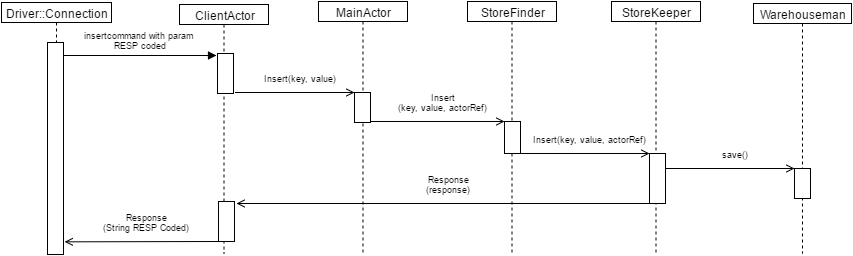

The diagram above was exported from draw.io. Its source (the exported page's mxGraphModel, read from the mxfile embedded in the PNG):
<mxGraphModel dx="7216" dy="9009" grid="1" gridSize="10" guides="1" tooltips="1" connect="1" arrows="1" fold="1" page="1" pageScale="1" pageWidth="826" pageHeight="1169" background="#ffffff" math="0" shadow="0">
  <root>
    <mxCell id="0" />
    <mxCell id="1" parent="0" />
    <mxCell id="2" value="StoreKeeper" style="shape=umlLifeline;perimeter=lifelinePerimeter;whiteSpace=wrap;html=1;container=1;collapsible=0;recursiveResize=0;outlineConnect=0;size=20;" vertex="1" parent="1">
      <mxGeometry x="-3894" y="-2922" width="89" height="252" as="geometry" />
    </mxCell>
    <mxCell id="3" value="StoreFinder" style="shape=umlLifeline;perimeter=lifelinePerimeter;whiteSpace=wrap;html=1;container=1;collapsible=0;recursiveResize=0;outlineConnect=0;size=20;" vertex="1" parent="1">
      <mxGeometry x="-4038" y="-2922" width="89" height="252" as="geometry" />
    </mxCell>
    <mxCell id="4" value="MainActor" style="shape=umlLifeline;perimeter=lifelinePerimeter;whiteSpace=wrap;html=1;container=1;collapsible=0;recursiveResize=0;outlineConnect=0;size=20;" vertex="1" parent="1">
      <mxGeometry x="-4187" y="-2922" width="89" height="252" as="geometry" />
    </mxCell>
    <mxCell id="5" value="ClientActor" style="shape=umlLifeline;perimeter=lifelinePerimeter;whiteSpace=wrap;html=1;container=1;collapsible=0;recursiveResize=0;outlineConnect=0;size=20;" vertex="1" parent="1">
      <mxGeometry x="-4326" y="-2919" width="89" height="249" as="geometry" />
    </mxCell>
    <mxCell id="6" value="Warehouseman" style="shape=umlLifeline;perimeter=lifelinePerimeter;whiteSpace=wrap;html=1;container=1;collapsible=0;recursiveResize=0;outlineConnect=0;size=20;" vertex="1" parent="1">
      <mxGeometry x="-3752" y="-2920" width="98" height="250" as="geometry" />
    </mxCell>
    <mxCell id="7" value="" style="html=1;points=[];perimeter=orthogonalPerimeter;" vertex="1" parent="1">
      <mxGeometry x="-3711" y="-2755" width="16" height="30" as="geometry" />
    </mxCell>
    <mxCell id="8" value="&lt;span&gt;insertcommand with param&amp;nbsp;&lt;/span&gt;&lt;div&gt;RESP coded&lt;/div&gt;" style="html=1;verticalAlign=bottom;endArrow=block;entryX=0;entryY=0;fontSize=9;" edge="1" parent="1">
      <mxGeometry x="-4" y="1007" as="geometry">
        <mxPoint x="-4442" y="-2868" as="sourcePoint" />
        <Array as="points" />
        <mxPoint y="-5" as="offset" />
        <mxPoint x="-4289" y="-2868" as="targetPoint" />
      </mxGeometry>
    </mxCell>
    <mxCell id="9" value="" style="html=1;points=[];perimeter=orthogonalPerimeter;" vertex="1" parent="1">
      <mxGeometry x="-4458" y="-2881" width="16" height="212" as="geometry" />
    </mxCell>
    <mxCell id="10" value="" style="html=1;points=[];perimeter=orthogonalPerimeter;" vertex="1" parent="1">
      <mxGeometry x="-4288" y="-2870" width="16" height="40" as="geometry" />
    </mxCell>
    <mxCell id="11" value="Driver::Connection" style="shape=umlLifeline;perimeter=lifelinePerimeter;whiteSpace=wrap;html=1;container=1;collapsible=0;recursiveResize=0;outlineConnect=0;size=20;" vertex="1" parent="1">
      <mxGeometry x="-4504" y="-2921" width="110" height="40" as="geometry" />
    </mxCell>
    <mxCell id="12" value="" style="html=1;points=[];perimeter=orthogonalPerimeter;" vertex="1" parent="1">
      <mxGeometry x="-4151" y="-2831" width="16" height="30" as="geometry" />
    </mxCell>
    <mxCell id="13" value="Insert(key, value)" style="html=1;verticalAlign=bottom;endArrow=open;entryX=0;entryY=0.029;entryPerimeter=0;fontSize=9;endFill=0;" edge="1" parent="1">
      <mxGeometry x="-145" y="1010" as="geometry">
        <mxPoint x="-4270" y="-2831" as="sourcePoint" />
        <Array as="points" />
        <mxPoint x="5" y="-9" as="offset" />
        <mxPoint x="-4151" y="-2831" as="targetPoint" />
      </mxGeometry>
    </mxCell>
    <mxCell id="14" value="" style="html=1;points=[];perimeter=orthogonalPerimeter;" vertex="1" parent="1">
      <mxGeometry x="-4001" y="-2802" width="16" height="32" as="geometry" />
    </mxCell>
    <mxCell id="15" value="" style="html=1;points=[];perimeter=orthogonalPerimeter;" vertex="1" parent="1">
      <mxGeometry x="-3856" y="-2770" width="16" height="50" as="geometry" />
    </mxCell>
    <mxCell id="16" value="Insert&lt;div&gt;(key, value, actorRef)&lt;/div&gt;" style="html=1;verticalAlign=bottom;endArrow=open;fontSize=9;endFill=0;" edge="1" parent="1">
      <mxGeometry x="-9" y="1039" as="geometry">
        <mxPoint x="-4134" y="-2802" as="sourcePoint" />
        <Array as="points" />
        <mxPoint x="5" y="-9" as="offset" />
        <mxPoint x="-4001" y="-2802" as="targetPoint" />
      </mxGeometry>
    </mxCell>
    <mxCell id="17" value="Insert&lt;span style=&quot;line-height: 1.2&quot;&gt;(key, value, actorRef)&lt;/span&gt;" style="html=1;verticalAlign=bottom;endArrow=open;fontSize=9;endFill=0;" edge="1" parent="1">
      <mxGeometry x="140" y="1071" as="geometry">
        <mxPoint x="-3985" y="-2770" as="sourcePoint" />
        <Array as="points" />
        <mxPoint x="5" y="-9" as="offset" />
        <mxPoint x="-3856" y="-2770" as="targetPoint" />
      </mxGeometry>
    </mxCell>
    <mxCell id="18" value="Response&lt;div&gt;(response)&lt;/div&gt;" style="html=1;verticalAlign=bottom;endArrow=open;fontSize=9;endFill=0;entryX=1.104;entryY=0.054;entryPerimeter=0;" edge="1" target="21" parent="1">
      <mxGeometry x="150" y="1022" as="geometry">
        <mxPoint x="-3856" y="-2720" as="sourcePoint" />
        <Array as="points" />
        <mxPoint x="5" y="-9" as="offset" />
        <mxPoint x="-4260" y="-2720" as="targetPoint" />
      </mxGeometry>
    </mxCell>
    <mxCell id="19" value="Response&lt;div&gt;(String RESP Coded)&lt;/div&gt;" style="html=1;verticalAlign=bottom;endArrow=open;fontSize=9;endFill=0;entryX=1.031;entryY=0.722;entryPerimeter=0;" edge="1" parent="1">
      <mxGeometry x="161" y="1078" as="geometry">
        <mxPoint x="-4287" y="-2682" as="sourcePoint" />
        <Array as="points" />
        <mxPoint x="5" y="-9" as="offset" />
        <mxPoint x="-4440.833333333333" y="-2681.666666666666" as="targetPoint" />
      </mxGeometry>
    </mxCell>
    <mxCell id="20" value="&lt;span style=&quot;line-height: 1.2&quot;&gt;save()&lt;/span&gt;" style="html=1;verticalAlign=bottom;endArrow=open;fontSize=9;endFill=0;" edge="1" parent="1">
      <mxGeometry x="285" y="1086" as="geometry">
        <mxPoint x="-3840" y="-2755" as="sourcePoint" />
        <Array as="points" />
        <mxPoint x="5" y="-9" as="offset" />
        <mxPoint x="-3711" y="-2755" as="targetPoint" />
      </mxGeometry>
    </mxCell>
    <mxCell id="21" value="" style="html=1;points=[];perimeter=orthogonalPerimeter;" vertex="1" parent="1">
      <mxGeometry x="-4287" y="-2722" width="16" height="40" as="geometry" />
    </mxCell>
  </root>
</mxGraphModel>